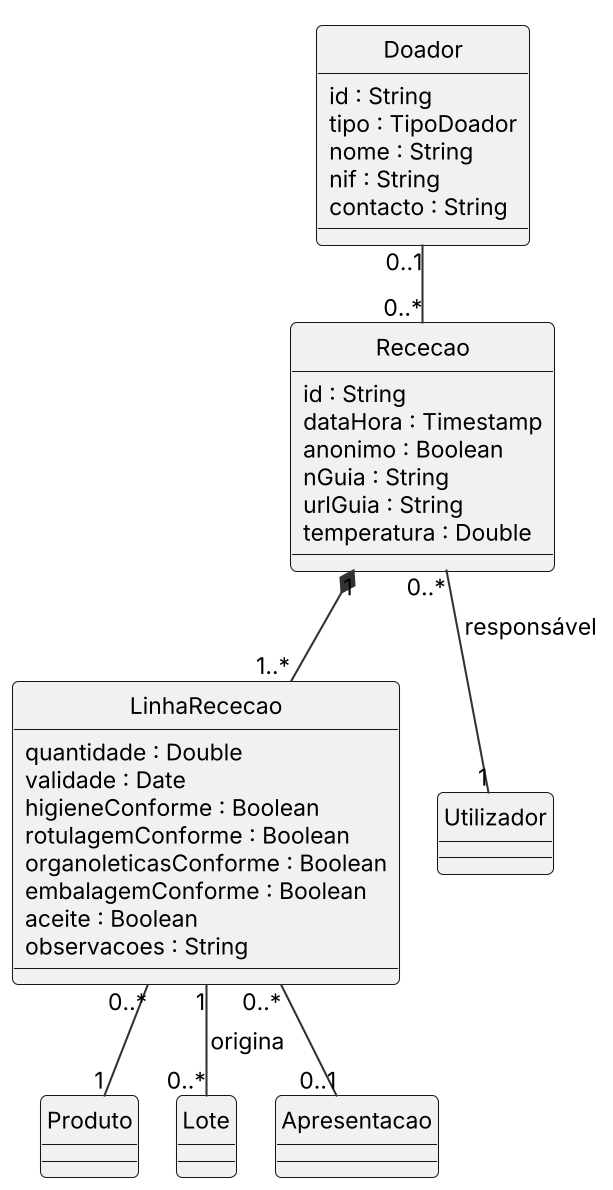

The diagram above was rendered by PlantUML. Its source (embedded in the PNG):
@startuml
!include _estilo.iuml
hide circle
skinparam classAttributeIconSize 0
class Doador {
  id : String
  tipo : TipoDoador
  nome : String
  nif : String
  contacto : String
}
class Rececao {
  id : String
  dataHora : Timestamp
  anonimo : Boolean
  nGuia : String
  urlGuia : String
  temperatura : Double
}
class LinhaRececao {
  quantidade : Double
  validade : Date
  higieneConforme : Boolean
  rotulagemConforme : Boolean
  organoleticasConforme : Boolean
  embalagemConforme : Boolean
  aceite : Boolean
  observacoes : String
}
class Produto
class Lote
class Utilizador
class Apresentacao
Doador "0..1" -- "0..*" Rececao
Rececao "1" *-- "1..*" LinhaRececao
LinhaRececao "0..*" -- "1" Produto
LinhaRececao "0..*" -- "0..1" Apresentacao
LinhaRececao "1" -- "0..*" Lote : origina >
Rececao "0..*" -- "1" Utilizador : responsável >
@enduml